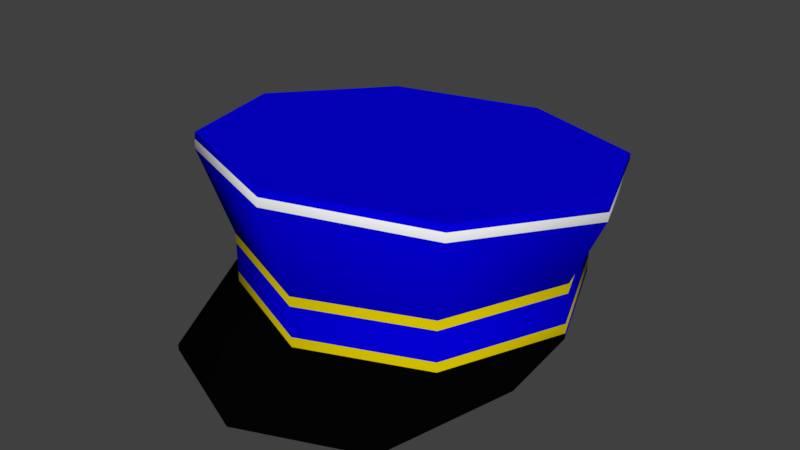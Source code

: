 # Source: postmanHat.blend  (saved by Blender 2.78.0; exported with 4.5.12 LTS)
import bpy
from mathutils import Matrix  # noqa: F401  (used for matrix-valued properties, if any)

bpy.ops.wm.read_factory_settings(use_empty=True)
scene = bpy.context.scene
scene.name = 'Scene'

# ---- collections
col_collection_1 = bpy.data.collections.new('Collection 1'); scene.collection.children.link(col_collection_1)

# ---- materials (node trees are filled in below, after node groups)
mat_mainblue = bpy.data.materials.new('MainBlue')
mat_mainblue.alpha_threshold = 0.0
mat_mainblue.use_transparent_shadow = False
mat_mainblue.diffuse_color = (0.001441, 0.0, 0.8, 1.0)
mat_mainblue.roughness = 0.5
mat_yellowaccent = bpy.data.materials.new('YellowAccent')
mat_yellowaccent.alpha_threshold = 0.0
mat_yellowaccent.use_transparent_shadow = False
mat_yellowaccent.diffuse_color = (0.8, 0.6443, 0.0, 1.0)
mat_yellowaccent.roughness = 0.5
mat_cappyblack = bpy.data.materials.new('CappyBlack')
mat_cappyblack.alpha_threshold = 0.0
mat_cappyblack.use_transparent_shadow = False
mat_cappyblack.diffuse_color = (0.001028, 0.001031, 0.0009699, 1.0)
mat_cappyblack.roughness = 0.5
mat_whiteaccent = bpy.data.materials.new('WhiteAccent')
mat_whiteaccent.alpha_threshold = 0.0
mat_whiteaccent.use_transparent_shadow = False
mat_whiteaccent.diffuse_color = (1.0, 1.0, 1.0, 1.0)
mat_whiteaccent.roughness = 0.5

# ---- node groups
ng_auto_smooth = bpy.data.node_groups.new('Auto Smooth', 'GeometryNodeTree')
_s = ng_auto_smooth.interface.new_socket(name='Geometry', in_out='OUTPUT', socket_type='NodeSocketGeometry')
_s = ng_auto_smooth.interface.new_socket(name='Geometry', in_out='INPUT', socket_type='NodeSocketGeometry')
_s = ng_auto_smooth.interface.new_socket(name='Angle', in_out='INPUT', socket_type='NodeSocketFloat')
_s.subtype = 'ANGLE'
_s.min_value = 0.0
_s.max_value = 3.142
ng_auto_smooth.is_modifier = True
_N = ng_auto_smooth.nodes; _L = ng_auto_smooth.links
n0 = _N.new('NodeGroupOutput'); n0.name = 'Group Output'; n0.location = (480, -100)
n1 = _N.new('NodeGroupInput'); n1.name = 'Group Input'; n1.location = (-420, -300)
n2 = _N.new('NodeGroupInput'); n2.name = 'Group Input.001'; n2.location = (-60, -100)
n3 = _N.new('GeometryNodeSetShadeSmooth'); n3.name = 'Set Shade Smooth'; n3.location = (120, -100)
n3.domain = 'EDGE'
n4 = _N.new('GeometryNodeSetShadeSmooth'); n4.name = 'Set Shade Smooth.001'; n4.location = (300, -100)
n5 = _N.new('GeometryNodeInputMeshEdgeAngle'); n5.name = 'Edge Angle'; n5.location = (-420, -220)
n6 = _N.new('GeometryNodeInputEdgeSmooth'); n6.name = 'Is Edge Smooth'; n6.location = (-60, -160)
n7 = _N.new('GeometryNodeInputShadeSmooth'); n7.name = 'Is Face Smooth'; n7.location = (-240, -340)
n8 = _N.new('FunctionNodeBooleanMath'); n8.name = 'Boolean Math'; n8.location = (-60, -220)
n9 = _N.new('FunctionNodeCompare'); n9.name = 'Compare'; n9.location = (-240, -180)
n9.operation = 'LESS_EQUAL'
_L.new(n5.outputs[0], n9.inputs[0])
_L.new(n4.outputs[0], n0.inputs[0])
_L.new(n1.outputs[1], n9.inputs[1])
_L.new(n9.outputs[0], n8.inputs[0])
_L.new(n7.outputs[0], n8.inputs[1])
_L.new(n2.outputs[0], n3.inputs[0])
_L.new(n6.outputs[0], n3.inputs[1])
_L.new(n3.outputs[0], n4.inputs[0])
_L.new(n8.outputs[0], n3.inputs[2])
n0.is_active_output = True

# ---- material node trees

# ---- world
world_world = bpy.data.worlds.new('World'); scene.world = world_world
world_world.color = (0.05088, 0.05088, 0.05088)
world_world.use_sun_shadow = False
world_world.sun_shadow_jitter_overblur = 0.0
world_world.cycles.sampling_method = 'MANUAL'

# ---- meshes
me_circle_001 = bpy.data.meshes.new('Circle.001')
me_circle_001.from_pydata([(0.0, 1.0, 0.0), (-0.7049, 0.7071, 0.0004179), (-1.0, -4.371e-08, 0.0), (-0.7071, -0.7071, 0.0), (8.742e-08, -1.0, 0.0), (0.7071, -0.7071, 0.0), (1.0, 1.192e-08, 0.0), (0.7071, 0.7071, 0.0), (0.0, 1.0, 0.3), (-0.7071, 0.7071, 0.3), (-1.0, -4.371e-08, 0.3), (-0.7071, -0.7071, 0.3), (8.742e-08, -1.0, 0.3), (0.7071, -0.7071, 0.3), (1.0, 1.192e-08, 0.3), (0.7071, 0.7071, 0.3), (-9.716e-09, 1.176, 0.5608), (-0.838, 0.8313, 0.6045), (-1.185, -5.465e-08, 0.7101), (-0.838, -0.8313, 0.8157), (1.106e-07, -1.176, 0.8594), (0.838, -0.8313, 0.8157), (1.185, 2.968e-08, 0.7101), (0.838, 0.8313, 0.6045), (-1.0, -0.4651, -0.07347), (-0.7071, -1.172, -0.1938), (8.742e-08, -1.465, -0.1938), (0.7071, -1.172, -0.1938), (1.0, -0.4651, -0.07347), (0.0, 1.0, -0.03512), (-0.7071, 0.7071, -0.03512), (-1.0, -4.371e-08, -0.03512), (1.0, 1.192e-08, -0.03512), (0.7071, 0.7071, -0.03512), (-1.0, -0.4651, -0.1086), (-0.7071, -1.172, -0.2289), (8.742e-08, -1.465, -0.2289), (0.7071, -1.172, -0.2289), (1.0, -0.4651, -0.1086), (0.7071, 0.7071, 0.05943), (0.0, 1.0, 0.05943), (0.7071, -0.7071, 0.05943), (1.0, 1.192e-08, 0.05943), (-0.7071, -0.7071, 0.05943), (8.742e-08, -1.0, 0.05943), (-0.7053, 0.7071, 0.05977), (-1.0, -4.371e-08, 0.05943), (0.7071, 0.7071, 0.2413), (0.7071, -0.7071, 0.2413), (-0.7071, -0.7071, 0.2413), (-0.7067, 0.7071, 0.2413), (0.0, 1.0, 0.2413), (1.0, 1.192e-08, 0.2413), (8.742e-08, -1.0, 0.2413), (-1.0, -4.371e-08, 0.2413), (-0.838, 0.8377, 0.6547), (-9.826e-09, 1.182, 0.611), (-1.185, 0.006377, 0.7603), (-0.838, -0.8249, 0.8659), (1.104e-07, -1.169, 0.9096), (0.838, -0.8249, 0.8659), (1.185, 0.006378, 0.7603), (0.838, 0.8377, 0.6547), (-0.838, 0.8426, 0.6934), (-9.951e-09, 1.187, 0.6496), (-1.185, 0.01128, 0.7989), (-0.838, -0.82, 0.9045), (1.103e-07, -1.164, 0.9483), (0.838, -0.82, 0.9045), (1.185, 0.01128, 0.7989), (0.838, 0.8426, 0.6934)], [], [(51, 47, 15, 8), (52, 48, 13, 14), (53, 49, 11, 12), (54, 50, 9, 10), (47, 52, 14, 15), (48, 53, 12, 13), (49, 54, 10, 11), (50, 51, 8, 9), (10, 9, 17, 18), (15, 14, 22, 23), (13, 12, 20, 21), (11, 10, 18, 19), (9, 8, 16, 17), (8, 15, 23, 16), (14, 13, 21, 22), (12, 11, 19, 20), (16, 23, 62, 56), (17, 16, 56, 55), (19, 18, 57, 58), (5, 6, 28, 27), (3, 4, 26, 25), (4, 5, 27, 26), (2, 3, 25, 24), (25, 26, 36, 35), (2, 24, 34, 31), (6, 7, 33, 32), (26, 27, 37, 36), (0, 1, 30, 29), (7, 0, 29, 33), (27, 28, 38, 37), (1, 2, 31, 30), (24, 25, 35, 34), (28, 6, 32, 38), (1, 0, 40, 45), (3, 2, 46, 43), (5, 4, 44, 41), (7, 6, 42, 39), (2, 1, 45, 46), (4, 3, 43, 44), (6, 5, 41, 42), (0, 7, 39, 40), (45, 40, 51, 50), (43, 46, 54, 49), (41, 44, 53, 48), (39, 42, 52, 47), (46, 45, 50, 54), (44, 43, 49, 53), (42, 41, 48, 52), (40, 39, 47, 51), (61, 60, 68, 69), (56, 62, 70, 64), (55, 56, 64, 63), (22, 21, 60, 61), (20, 19, 58, 59), (18, 17, 55, 57), (23, 22, 61, 62), (21, 20, 59, 60), (67, 66, 64, 70), (63, 64, 66, 65), (68, 67, 70, 69), (59, 58, 66, 67), (57, 55, 63, 65), (62, 61, 69, 70), (60, 59, 67, 68), (58, 57, 65, 66)])
me_circle_001.polygons.foreach_set('use_smooth', [True] * 65)
me_circle_001.polygons.foreach_set('material_index', [1, 1, 1, 1, 1, 1, 1, 1, 0, 0, 0, 0, 0, 0, 0, 0, 3, 3, 3, 2, 2, 2, 2, 2, 2, 0, 2, 0, 0, 2, 0, 2, 2, 1, 1, 1, 1, 1, 1, 1, 1, 0, 0, 0, 0, 0, 0, 0, 0, 0, 0, 0, 3, 3, 3, 3, 3, 0, 0, 0, 0, 0, 0, 0, 0])
_k = set([(2, 3), (2, 31), (3, 4), (4, 5), (5, 6), (6, 32), (8, 9), (8, 15), (9, 10), (10, 11), (11, 12), (12, 13), (13, 14), (14, 15), (29, 30), (29, 33), (30, 31), (31, 34), (32, 33), (32, 38), (34, 35), (35, 36), (36, 37), (37, 38), (63, 64), (63, 65), (64, 70), (65, 66), (66, 67), (67, 68), (68, 69), (69, 70)])
me_circle_001.attributes.new('sharp_edge', 'BOOLEAN', 'EDGE').data.foreach_set('value', [ (min(e.vertices), max(e.vertices)) in _k for e in me_circle_001.edges])
me_circle_001.materials.append(mat_mainblue)
me_circle_001.materials.append(mat_yellowaccent)
me_circle_001.materials.append(mat_cappyblack)
me_circle_001.materials.append(mat_whiteaccent)
me_circle_001.use_remesh_preserve_volume = False
me_circle_001.use_remesh_preserve_attributes = False
me_circle_001.use_mirror_vertex_groups = False
me_circle_001.update()

# ---- objects
ob_circle = bpy.data.objects.new('Circle', me_circle_001)

# ---- transforms, parenting, visibility, modifiers, constraints
ob_circle.location = (-0.4752, 0.5783, -0.03088)
ob_circle.lineart.crease_threshold = 0.0
_m = ob_circle.modifiers.new('Auto Smooth', 'NODES')
_m.node_group = ng_auto_smooth
_gi = [s.identifier for s in ng_auto_smooth.interface.items_tree if s.item_type == 'SOCKET' and s.in_out == 'INPUT']
_m[_gi[1]] = 3.091  # Angle

# ---- collection membership
col_collection_1.objects.link(ob_circle)

# ---- scene / render settings (as saved in the file)
scene.frame_start = 1; scene.frame_end = 250; scene.frame_set(0)
scene.render.engine = 'BLENDER_EEVEE_NEXT'
scene.render.resolution_percentage = 50
scene.render.dither_intensity = 0.0
scene.cycles.use_denoising = False
scene.cycles.samples = 128
scene.cycles.sampling_pattern = 'TABULATED_SOBOL'
scene.cycles.light_sampling_threshold = 0.0
scene.cycles.use_adaptive_sampling = False
scene.cycles.use_light_tree = False
scene.cycles.blur_glossy = 0.0
scene.cycles.sample_clamp_indirect = 0.0
scene.view_settings.view_transform = 'Standard'
bpy.context.view_layer.update()

# ---- added for rendering (the .blend has no active camera and no usable light): camera, sun
cam_auto = bpy.data.cameras.new('AutoCamera')
cam_auto.lens = 50.0
cam_auto.sensor_width = 36.0
cam_auto.clip_end = 1000.0
ob_auto_camera = bpy.data.objects.new('AutoCamera', cam_auto)
scene.collection.objects.link(ob_auto_camera)
ob_auto_camera.location = (2.99115, -3.7204, 3.10189)
ob_auto_camera.rotation_euler = (1.09748, -7.21219e-08, 0.694738)
scene.camera = ob_auto_camera
light_auto_sun = bpy.data.lights.new('AutoSun', 'SUN')
light_auto_sun.energy = 3.0
light_auto_sun.angle = 0.0523599
ob_auto_sun = bpy.data.objects.new('AutoSun', light_auto_sun)
scene.collection.objects.link(ob_auto_sun)
ob_auto_sun.rotation_euler = (0.872665, 0.174533, 0.523599)
bpy.context.view_layer.update()
